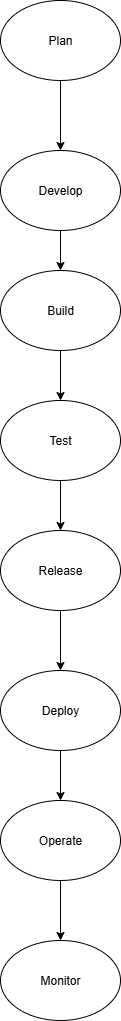

The diagram above was exported from draw.io. Its source (the exported page's mxGraphModel, read from the mxfile embedded in the PNG):
<mxGraphModel dx="872" dy="1618" grid="1" gridSize="10" guides="1" tooltips="1" connect="1" arrows="1" fold="1" page="1" pageScale="1" pageWidth="827" pageHeight="1169" math="0" shadow="0">
  <root>
    <mxCell id="0" />
    <mxCell id="1" parent="0" />
    <mxCell id="x-a0G-82GUNvSJAi7ivo-15" value="" style="edgeStyle=orthogonalEdgeStyle;rounded=0;orthogonalLoop=1;jettySize=auto;html=1;" parent="1" source="x-a0G-82GUNvSJAi7ivo-1" target="x-a0G-82GUNvSJAi7ivo-2" edge="1">
      <mxGeometry relative="1" as="geometry" />
    </mxCell>
    <mxCell id="x-a0G-82GUNvSJAi7ivo-1" value="Plan" style="ellipse;whiteSpace=wrap;html=1;" parent="1" vertex="1">
      <mxGeometry x="294" y="-10" width="120" height="80" as="geometry" />
    </mxCell>
    <mxCell id="x-a0G-82GUNvSJAi7ivo-16" value="" style="edgeStyle=orthogonalEdgeStyle;rounded=0;orthogonalLoop=1;jettySize=auto;html=1;" parent="1" source="x-a0G-82GUNvSJAi7ivo-2" target="x-a0G-82GUNvSJAi7ivo-3" edge="1">
      <mxGeometry relative="1" as="geometry" />
    </mxCell>
    <mxCell id="x-a0G-82GUNvSJAi7ivo-2" value="Develop" style="ellipse;whiteSpace=wrap;html=1;" parent="1" vertex="1">
      <mxGeometry x="294" y="140" width="120" height="80" as="geometry" />
    </mxCell>
    <mxCell id="x-a0G-82GUNvSJAi7ivo-17" value="" style="edgeStyle=orthogonalEdgeStyle;rounded=0;orthogonalLoop=1;jettySize=auto;html=1;" parent="1" source="x-a0G-82GUNvSJAi7ivo-3" target="x-a0G-82GUNvSJAi7ivo-4" edge="1">
      <mxGeometry relative="1" as="geometry" />
    </mxCell>
    <mxCell id="x-a0G-82GUNvSJAi7ivo-3" value="Build" style="ellipse;whiteSpace=wrap;html=1;" parent="1" vertex="1">
      <mxGeometry x="294" y="260" width="120" height="80" as="geometry" />
    </mxCell>
    <mxCell id="x-a0G-82GUNvSJAi7ivo-18" value="" style="edgeStyle=orthogonalEdgeStyle;rounded=0;orthogonalLoop=1;jettySize=auto;html=1;" parent="1" source="x-a0G-82GUNvSJAi7ivo-4" target="x-a0G-82GUNvSJAi7ivo-5" edge="1">
      <mxGeometry relative="1" as="geometry" />
    </mxCell>
    <mxCell id="x-a0G-82GUNvSJAi7ivo-4" value="Test" style="ellipse;whiteSpace=wrap;html=1;" parent="1" vertex="1">
      <mxGeometry x="294" y="390" width="120" height="80" as="geometry" />
    </mxCell>
    <mxCell id="x-a0G-82GUNvSJAi7ivo-19" value="" style="edgeStyle=orthogonalEdgeStyle;rounded=0;orthogonalLoop=1;jettySize=auto;html=1;" parent="1" source="x-a0G-82GUNvSJAi7ivo-5" target="x-a0G-82GUNvSJAi7ivo-6" edge="1">
      <mxGeometry relative="1" as="geometry" />
    </mxCell>
    <mxCell id="x-a0G-82GUNvSJAi7ivo-5" value="Release" style="ellipse;whiteSpace=wrap;html=1;" parent="1" vertex="1">
      <mxGeometry x="294" y="520" width="120" height="80" as="geometry" />
    </mxCell>
    <mxCell id="x-a0G-82GUNvSJAi7ivo-20" value="" style="edgeStyle=orthogonalEdgeStyle;rounded=0;orthogonalLoop=1;jettySize=auto;html=1;" parent="1" source="x-a0G-82GUNvSJAi7ivo-6" target="x-a0G-82GUNvSJAi7ivo-8" edge="1">
      <mxGeometry relative="1" as="geometry" />
    </mxCell>
    <mxCell id="x-a0G-82GUNvSJAi7ivo-6" value="Deploy" style="ellipse;whiteSpace=wrap;html=1;" parent="1" vertex="1">
      <mxGeometry x="294" y="660" width="120" height="80" as="geometry" />
    </mxCell>
    <mxCell id="x-a0G-82GUNvSJAi7ivo-22" value="" style="edgeStyle=orthogonalEdgeStyle;rounded=0;orthogonalLoop=1;jettySize=auto;html=1;" parent="1" source="x-a0G-82GUNvSJAi7ivo-8" target="x-a0G-82GUNvSJAi7ivo-21" edge="1">
      <mxGeometry relative="1" as="geometry" />
    </mxCell>
    <mxCell id="x-a0G-82GUNvSJAi7ivo-8" value="Operate" style="ellipse;whiteSpace=wrap;html=1;" parent="1" vertex="1">
      <mxGeometry x="294" y="790" width="120" height="80" as="geometry" />
    </mxCell>
    <mxCell id="x-a0G-82GUNvSJAi7ivo-21" value="Monitor" style="ellipse;whiteSpace=wrap;html=1;" parent="1" vertex="1">
      <mxGeometry x="294" y="930" width="120" height="80" as="geometry" />
    </mxCell>
  </root>
</mxGraphModel>